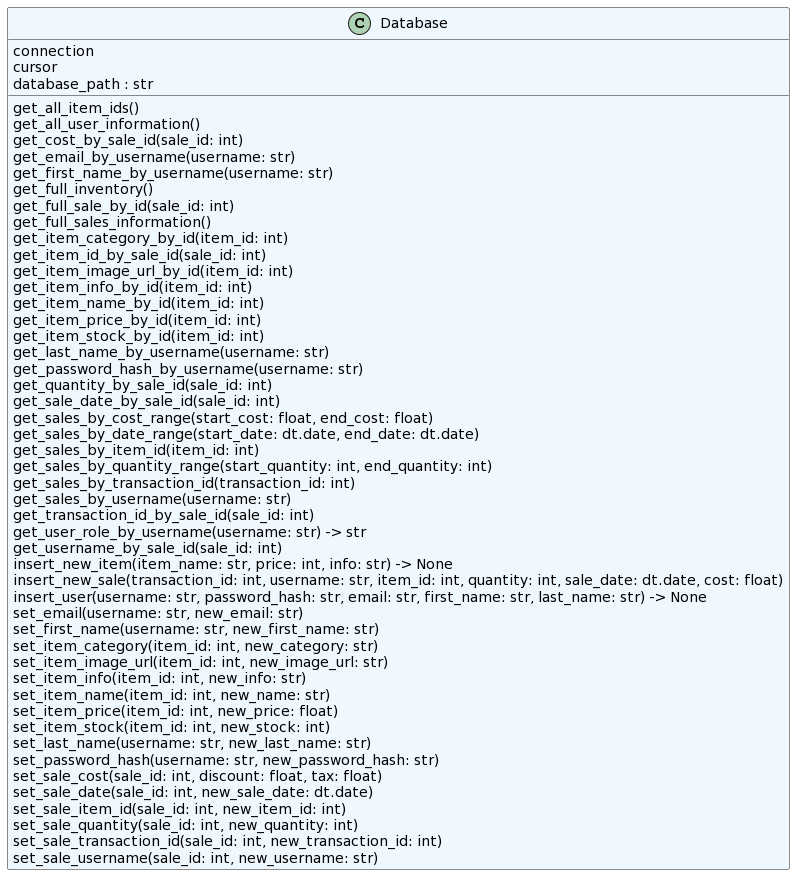

The diagram above was rendered by PlantUML. Its source (embedded in the PNG):
@startuml
set namespaceSeparator none
class "Database" as database.db.Database #aliceblue {
  connection
  cursor
  database_path : str
  get_all_item_ids()
  get_all_user_information()
  get_cost_by_sale_id(sale_id: int)
  get_email_by_username(username: str)
  get_first_name_by_username(username: str)
  get_full_inventory()
  get_full_sale_by_id(sale_id: int)
  get_full_sales_information()
  get_item_category_by_id(item_id: int)
  get_item_id_by_sale_id(sale_id: int)
  get_item_image_url_by_id(item_id: int)
  get_item_info_by_id(item_id: int)
  get_item_name_by_id(item_id: int)
  get_item_price_by_id(item_id: int)
  get_item_stock_by_id(item_id: int)
  get_last_name_by_username(username: str)
  get_password_hash_by_username(username: str)
  get_quantity_by_sale_id(sale_id: int)
  get_sale_date_by_sale_id(sale_id: int)
  get_sales_by_cost_range(start_cost: float, end_cost: float)
  get_sales_by_date_range(start_date: dt.date, end_date: dt.date)
  get_sales_by_item_id(item_id: int)
  get_sales_by_quantity_range(start_quantity: int, end_quantity: int)
  get_sales_by_transaction_id(transaction_id: int)
  get_sales_by_username(username: str)
  get_transaction_id_by_sale_id(sale_id: int)
  get_user_role_by_username(username: str) -> str
  get_username_by_sale_id(sale_id: int)
  insert_new_item(item_name: str, price: int, info: str) -> None
  insert_new_sale(transaction_id: int, username: str, item_id: int, quantity: int, sale_date: dt.date, cost: float)
  insert_user(username: str, password_hash: str, email: str, first_name: str, last_name: str) -> None
  set_email(username: str, new_email: str)
  set_first_name(username: str, new_first_name: str)
  set_item_category(item_id: int, new_category: str)
  set_item_image_url(item_id: int, new_image_url: str)
  set_item_info(item_id: int, new_info: str)
  set_item_name(item_id: int, new_name: str)
  set_item_price(item_id: int, new_price: float)
  set_item_stock(item_id: int, new_stock: int)
  set_last_name(username: str, new_last_name: str)
  set_password_hash(username: str, new_password_hash: str)
  set_sale_cost(sale_id: int, discount: float, tax: float)
  set_sale_date(sale_id: int, new_sale_date: dt.date)
  set_sale_item_id(sale_id: int, new_item_id: int)
  set_sale_quantity(sale_id: int, new_quantity: int)
  set_sale_transaction_id(sale_id: int, new_transaction_id: int)
  set_sale_username(sale_id: int, new_username: str)
}
@enduml